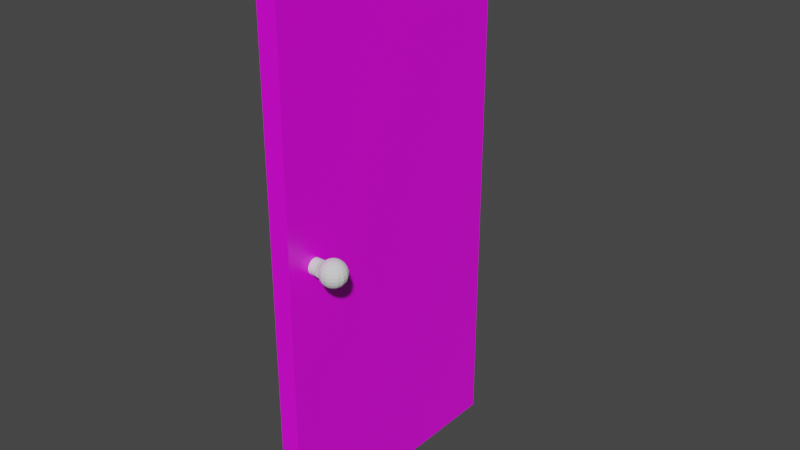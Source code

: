 # Source: Puerta.blend  (saved by Blender 2.83.20; exported with 4.5.12 LTS)
import bpy
from mathutils import Matrix  # noqa: F401  (used for matrix-valued properties, if any)

bpy.ops.wm.read_factory_settings(use_empty=True)
scene = bpy.context.scene
scene.name = 'Scene'

# ---- collections
col_collection = bpy.data.collections.new('Collection'); scene.collection.children.link(col_collection)

# ---- images (referenced by path relative to the original .blend; pixels are not part of the script)
import os
ASSET_DIR = os.environ.get("B2B_ASSET_DIR", "")  # directory of the original .blend (textures are referenced by path, not embedded)
HERE = os.path.dirname(os.path.abspath(__file__))  # packed textures are extracted next to this script under _unpacked/

def load_image(name, relpath, width, height, colorspace="sRGB"):
    """Load a texture the original file referenced (path relative to the .blend, or extracted next to this script)."""
    p = next((c for c in (os.path.join(HERE, relpath), os.path.join(ASSET_DIR, relpath)) if relpath and os.path.exists(c)), "")
    if p:
        img = bpy.data.images.load(p, check_existing=True)
        img.name = name
    else:  # same state as the original file: an image datablock whose file is absent (Cycles renders it pink)
        img = bpy.data.images.new(name, width, height)
        img.source = "FILE"
        img.filepath = "//" + (relpath or name)
    img.colorspace_settings.name = colorspace
    return img
img_puertauvlayout_png = load_image('PuertaUVLayout.png', 'PuertaUVLayout.png', 1024, 1024, 'sRGB')

# ---- materials (node trees are filled in below, after node groups)
mat_material = bpy.data.materials.new('Material')
mat_material.alpha_threshold = 0.0
mat_material.use_transparent_shadow = False
mat_material.line_color = (0.0, 0.0, 0.0, 1.0)

# ---- material node trees
mat_material.use_nodes = True; mat_material.node_tree.nodes.clear()
_N = mat_material.node_tree.nodes; _L = mat_material.node_tree.links
n0 = _N.new('ShaderNodeOutputMaterial'); n0.name = 'Material Output'; n0.location = (300, 300)
n1 = _N.new('ShaderNodeBsdfPrincipled'); n1.name = 'Principled BSDF'; n1.location = (10, 300)
n1.distribution = 'GGX'
n1.subsurface_method = 'BURLEY'
n1.inputs[2].default_value = 0.4
n1.inputs[3].default_value = 1.45
n1.inputs[27].default_value = (0.0, 0.0, 0.0, 1.0)
n1.inputs[28].default_value = 1.0
n2 = _N.new('ShaderNodeTexImage'); n2.name = 'Image Texture'; n2.location = (-180, 280)
n2.image = img_puertauvlayout_png
_L.new(n1.outputs[0], n0.inputs[0])
_L.new(n2.outputs[0], n1.inputs[0])
n0.is_active_output = True

# ---- world
world_world = bpy.data.worlds.new('World'); scene.world = world_world
world_world.use_nodes = True; world_world.node_tree.nodes.clear()
_N = world_world.node_tree.nodes; _L = world_world.node_tree.links
n0 = _N.new('ShaderNodeOutputWorld'); n0.name = 'World Output'; n0.location = (300, 300)
n1 = _N.new('ShaderNodeBackground'); n1.name = 'Background'; n1.location = (10, 300)
n1.inputs[0].default_value = (0.05088, 0.05088, 0.05088, 1.0)
_L.new(n1.outputs[0], n0.inputs[0])
n0.is_active_output = True
world_world.color = (0.05088, 0.05088, 0.05088)
world_world.use_sun_shadow = False
world_world.sun_shadow_jitter_overblur = 0.0

# ---- meshes
me_cube = bpy.data.meshes.new('Cube')
me_cube.from_pydata([(1.0, 1.0, 1.0), (1.0, 1.0, -1.0), (1.0, -1.0, 1.0), (1.0, -1.0, -1.0), (-1.0, 1.0, 1.0), (-1.0, 1.0, -1.0), (-1.0, -1.0, 1.0), (-1.0, -1.0, -1.0), (1.0, 1.0, 1.0), (1.0, 1.0, -1.0), (1.0, -1.0, 1.0), (1.0, -1.0, -1.0), (-1.0, 1.0, 0.7584), (-1.0, 1.0, 0.0), (-1.0, 1.0, -0.7643), (1.0, 1.0, 0.7584), (1.0, 1.0, 0.0), (1.0, 1.0, -0.7643), (-1.0, -1.0, -0.7643), (-1.0, -1.0, 0.0), (-1.0, -1.0, 0.7584), (1.0, -1.0, 0.7584), (1.0, -1.0, 0.0), (1.0, -1.0, -0.7643), (-1.0, 0.5, -0.7643), (-1.0, 0.0, -0.7643), (-1.0, -0.5, -0.7643), (1.0, 0.5, -0.7643), (1.0, 0.0, -0.7643), (1.0, -0.5, -0.7643), (-1.0, -0.5, 0.7584), (-1.0, 0.0, 0.7584), (-1.0, 0.5, 0.7584), (1.0, -0.5, 0.7584), (1.0, 0.0, 0.7584), (1.0, 0.5, 0.7584), (3.093, -0.7428, 0.04503), (3.093, -0.7177, 0.03948), (3.093, -0.6968, 0.03074), (3.093, -0.6819, 0.0195), (3.093, -0.6741, 0.00668), (3.093, -0.6741, -0.00668), (3.093, -0.6968, -0.03074), (3.093, -0.7428, -0.04503), (3.242, -0.7451, 0.04503), (3.379, -0.7222, 0.03948), (3.493, -0.7032, 0.03074), (3.575, -0.6895, 0.0195), (3.617, -0.6824, 0.00668), (3.617, -0.6824, -0.00668), (3.575, -0.6895, -0.0195), (3.493, -0.7032, -0.03074), (3.379, -0.7222, -0.03948), (3.242, -0.7451, -0.04503), (3.365, -0.7518, 0.04503), (3.616, -0.735, 0.03948), (3.825, -0.7211, 0.03074), (3.974, -0.7111, 0.0195), (4.051, -0.7059, 0.00668), (4.051, -0.7059, -0.00668), (3.974, -0.7111, -0.0195), (3.825, -0.7211, -0.03074), (3.616, -0.735, -0.03948), (3.365, -0.7518, -0.04503), (3.093, -0.7701, 0.04694), (3.442, -0.7616, 0.04503), (3.763, -0.7539, 0.03948), (4.03, -0.7474, 0.03074), (4.22, -0.7428, 0.0195), (4.32, -0.7404, 0.00668), (4.32, -0.7404, -0.00668), (4.22, -0.7428, -0.0195), (4.03, -0.7474, -0.03074), (3.763, -0.7539, -0.03948), (3.442, -0.7616, -0.04503), (3.458, -0.7729, 0.04503), (3.793, -0.7756, 0.03948), (4.072, -0.7777, 0.03074), (4.272, -0.7793, 0.0195), (4.376, -0.7801, 0.00668), (4.376, -0.7801, -0.00668), (4.272, -0.7793, -0.0195), (4.072, -0.7777, -0.03074), (3.793, -0.7756, -0.03948), (3.458, -0.7729, -0.04503), (3.411, -0.7837, 0.04503), (3.703, -0.7963, 0.03948), (3.946, -0.8067, 0.03074), (4.119, -0.8142, 0.0195), (4.21, -0.8181, 0.00668), (4.21, -0.8181, -0.00668), (4.119, -0.8142, -0.0195), (3.946, -0.8067, -0.03074), (3.703, -0.7963, -0.03948), (3.411, -0.7837, -0.04503), (3.308, -0.7922, 0.04503), (3.507, -0.8125, 0.03948), (3.672, -0.8294, 0.03074), (3.79, -0.8414, 0.0195), (3.851, -0.8477, 0.00668), (3.851, -0.8477, -0.00668), (3.79, -0.8414, -0.0195), (3.672, -0.8294, -0.03074), (3.507, -0.8125, -0.03948), (3.308, -0.7922, -0.04503), (3.169, -0.7968, 0.04503), (3.239, -0.8214, 0.03948), (3.297, -0.8418, 0.03074), (3.339, -0.8564, 0.0195), (3.361, -0.864, 0.00668), (3.361, -0.864, -0.00668), (3.339, -0.8564, -0.0195), (3.297, -0.8418, -0.03074), (3.239, -0.8214, -0.03948), (3.169, -0.7968, -0.04503), (3.016, -0.7968, 0.04503), (2.946, -0.8214, 0.03948), (2.888, -0.8418, 0.03074), (2.846, -0.8564, 0.0195), (2.824, -0.864, 0.00668), (2.824, -0.864, -0.00668), (2.846, -0.8564, -0.0195), (2.888, -0.8418, -0.03074), (2.946, -0.8214, -0.03948), (3.016, -0.7968, -0.04503), (2.877, -0.7922, 0.04503), (2.678, -0.8125, 0.03948), (2.514, -0.8294, 0.03074), (2.396, -0.8414, 0.0195), (2.334, -0.8477, 0.00668), (2.334, -0.8477, -0.00668), (2.396, -0.8414, -0.0195), (2.514, -0.8294, -0.03074), (2.678, -0.8125, -0.03948), (2.877, -0.7922, -0.04503), (2.775, -0.7837, 0.04503), (2.482, -0.7963, 0.03948), (2.239, -0.8067, 0.03074), (2.066, -0.8142, 0.0195), (1.975, -0.8181, 0.00668), (1.975, -0.8181, -0.00668), (2.066, -0.8142, -0.0195), (2.239, -0.8067, -0.03074), (2.482, -0.7963, -0.03948), (2.775, -0.7837, -0.04503), (2.727, -0.7729, 0.04503), (2.392, -0.7756, 0.03948), (2.113, -0.7777, 0.03074), (1.913, -0.7793, 0.0195), (1.809, -0.7801, 0.00668), (1.809, -0.7801, -0.00668), (1.913, -0.7793, -0.0195), (2.113, -0.7777, -0.03074), (2.392, -0.7756, -0.03948), (2.727, -0.7729, -0.04503), (2.743, -0.7616, 0.04503), (2.422, -0.7539, 0.03948), (2.156, -0.7474, 0.03074), (1.965, -0.7428, 0.0195), (1.865, -0.7404, 0.00668), (1.865, -0.7404, -0.00668), (1.965, -0.7428, -0.0195), (2.156, -0.7474, -0.03074), (2.422, -0.7539, -0.03948), (2.743, -0.7616, -0.04503), (2.82, -0.7518, 0.04503), (2.569, -0.735, 0.03948), (2.36, -0.7211, 0.03074), (2.211, -0.7111, 0.0195), (2.134, -0.7059, 0.00668), (2.134, -0.7059, -0.00668), (2.211, -0.7111, -0.0195), (2.36, -0.7211, -0.03074), (2.569, -0.735, -0.03948), (2.82, -0.7518, -0.04503), (2.943, -0.7451, 0.04503), (2.806, -0.7222, 0.03948), (2.692, -0.7032, 0.03074), (2.61, -0.6895, 0.0195), (2.568, -0.6824, 0.00668), (2.568, -0.6824, -0.00668), (2.61, -0.6895, -0.0195), (2.692, -0.7032, -0.03074), (2.806, -0.7222, -0.03948), (2.943, -0.7451, -0.04503), (3.093, -0.7701, -0.04694), (3.093, -0.6819, -0.0195), (3.093, -0.7177, -0.03948), (1.017, -0.7177, 1.784e-10), (1.81, -0.7177, -1.069e-09), (1.017, -0.7189, -0.005566), (1.81, -0.7189, -0.005566), (1.017, -0.7222, -0.01092), (1.81, -0.7222, -0.01092), (1.017, -0.7277, -0.01585), (1.81, -0.7277, -0.01585), (1.017, -0.735, -0.02017), (1.81, -0.735, -0.02017), (1.017, -0.7439, -0.02372), (1.81, -0.7439, -0.02372), (1.017, -0.7541, -0.02636), (1.81, -0.7541, -0.02636), (1.017, -0.7652, -0.02798), (1.81, -0.7652, -0.02798), (1.017, -0.7767, -0.02853), (1.81, -0.7767, -0.02853), (1.017, -0.7882, -0.02798), (1.81, -0.7882, -0.02798), (1.017, -0.7992, -0.02636), (1.81, -0.7992, -0.02636), (1.017, -0.8094, -0.02372), (1.81, -0.8094, -0.02372), (1.017, -0.8183, -0.02017), (1.81, -0.8183, -0.02017), (1.017, -0.8257, -0.01585), (1.81, -0.8257, -0.01585), (1.017, -0.8311, -0.01092), (1.81, -0.8311, -0.01092), (1.017, -0.8345, -0.005566), (1.81, -0.8345, -0.005566), (1.017, -0.8356, 9.474e-09), (1.81, -0.8356, 8.227e-09), (1.017, -0.8345, 0.005566), (1.81, -0.8345, 0.005566), (1.017, -0.8311, 0.01092), (1.81, -0.8311, 0.01092), (1.017, -0.8257, 0.01585), (1.81, -0.8257, 0.01585), (1.017, -0.8183, 0.02017), (1.81, -0.8183, 0.02017), (1.017, -0.8094, 0.02372), (1.81, -0.8094, 0.02372), (1.017, -0.7992, 0.02636), (1.81, -0.7992, 0.02636), (1.017, -0.7882, 0.02798), (1.81, -0.7882, 0.02798), (1.017, -0.7767, 0.02853), (1.81, -0.7767, 0.02853), (1.017, -0.7652, 0.02798), (1.81, -0.7652, 0.02798), (1.017, -0.7541, 0.02636), (1.81, -0.7541, 0.02636), (1.017, -0.7439, 0.02372), (1.81, -0.7439, 0.02372), (1.017, -0.735, 0.02017), (1.81, -0.735, 0.02017), (1.017, -0.7277, 0.01585), (1.81, -0.7277, 0.01585), (1.017, -0.7222, 0.01092), (1.81, -0.7222, 0.01092), (1.017, -0.7189, 0.005566), (1.81, -0.7189, 0.005566)], [(13, 16), (19, 22), (18, 23), (20, 21), (12, 15), (14, 17)], [(8, 4, 6, 10), (11, 10, 6, 20, 19, 18, 7), (5, 9, 11, 7), (5, 14, 13, 12, 4, 8, 9), (0, 15, 16, 17, 1, 9, 8), (3, 23, 22, 21, 2, 10, 11), (2, 0, 8, 10), (1, 3, 11, 9), (7, 18, 26, 25, 24, 14, 5), (9, 17, 27, 28, 29, 23, 11), (20, 6, 4, 12, 32, 31, 30), (8, 10, 21, 33, 34, 35, 15), (29, 33, 21, 23), (35, 27, 17, 15), (32, 12, 14, 24), (26, 18, 20, 30), (24, 25, 31, 32), (25, 26, 30, 31), (28, 34, 33, 29), (27, 35, 34, 28), (38, 37, 45, 46), (43, 187, 52, 53), (186, 41, 49, 50), (39, 38, 46, 47), (185, 43, 53), (36, 64, 44), (42, 186, 50, 51), (40, 39, 47, 48), (37, 36, 44, 45), (187, 42, 51, 52), (41, 40, 48, 49), (45, 44, 54, 55), (52, 51, 61, 62), (49, 48, 58, 59), (46, 45, 55, 56), (53, 52, 62, 63), (50, 49, 59, 60), (47, 46, 56, 57), (185, 53, 63), (44, 64, 54), (51, 50, 60, 61), (48, 47, 57, 58), (56, 55, 66, 67), (63, 62, 73, 74), (60, 59, 70, 71), (57, 56, 67, 68), (185, 63, 74), (54, 64, 65), (61, 60, 71, 72), (58, 57, 68, 69), (55, 54, 65, 66), (62, 61, 72, 73), (59, 58, 69, 70), (71, 70, 80, 81), (68, 67, 77, 78), (185, 74, 84), (65, 64, 75), (72, 71, 81, 82), (69, 68, 78, 79), (66, 65, 75, 76), (73, 72, 82, 83), (70, 69, 79, 80), (67, 66, 76, 77), (74, 73, 83, 84), (75, 64, 85), (82, 81, 91, 92), (79, 78, 88, 89), (76, 75, 85, 86), (83, 82, 92, 93), (80, 79, 89, 90), (77, 76, 86, 87), (84, 83, 93, 94), (81, 80, 90, 91), (78, 77, 87, 88), (185, 84, 94), (86, 85, 95, 96), (93, 92, 102, 103), (90, 89, 99, 100), (87, 86, 96, 97), (94, 93, 103, 104), (91, 90, 100, 101), (88, 87, 97, 98), (185, 94, 104), (85, 64, 95), (92, 91, 101, 102), (89, 88, 98, 99), (100, 99, 109, 110), (97, 96, 106, 107), (104, 103, 113, 114), (101, 100, 110, 111), (98, 97, 107, 108), (185, 104, 114), (95, 64, 105), (102, 101, 111, 112), (99, 98, 108, 109), (96, 95, 105, 106), (103, 102, 112, 113), (111, 110, 120, 121), (108, 107, 117, 118), (185, 114, 124), (105, 64, 115), (112, 111, 121, 122), (109, 108, 118, 119), (106, 105, 115, 116), (113, 112, 122, 123), (110, 109, 119, 120), (107, 106, 116, 117), (114, 113, 123, 124), (185, 124, 134), (115, 64, 125), (122, 121, 131, 132), (119, 118, 128, 129), (116, 115, 125, 126), (123, 122, 132, 133), (120, 119, 129, 130), (117, 116, 126, 127), (124, 123, 133, 134), (121, 120, 130, 131), (118, 117, 127, 128), (129, 128, 138, 139), (126, 125, 135, 136), (133, 132, 142, 143), (130, 129, 139, 140), (127, 126, 136, 137), (134, 133, 143, 144), (131, 130, 140, 141), (128, 127, 137, 138), (185, 134, 144), (125, 64, 135), (132, 131, 141, 142), (140, 139, 149, 150), (137, 136, 146, 147), (144, 143, 153, 154), (141, 140, 150, 151), (138, 137, 147, 148), (185, 144, 154), (135, 64, 145), (142, 141, 151, 152), (139, 138, 148, 149), (136, 135, 145, 146), (143, 142, 152, 153), (154, 153, 163, 164), (151, 150, 160, 161), (148, 147, 157, 158), (185, 154, 164), (145, 64, 155), (152, 151, 161, 162), (149, 148, 158, 159), (146, 145, 155, 156), (153, 152, 162, 163), (150, 149, 159, 160), (147, 146, 156, 157), (158, 157, 167, 168), (185, 164, 174), (155, 64, 165), (162, 161, 171, 172), (159, 158, 168, 169), (156, 155, 165, 166), (163, 162, 172, 173), (160, 159, 169, 170), (157, 156, 166, 167), (164, 163, 173, 174), (161, 160, 170, 171), (169, 168, 178, 179), (166, 165, 175, 176), (173, 172, 182, 183), (170, 169, 179, 180), (167, 166, 176, 177), (174, 173, 183, 184), (171, 170, 180, 181), (168, 167, 177, 178), (185, 174, 184), (165, 64, 175), (172, 171, 181, 182), (183, 182, 42, 187), (180, 179, 40, 41), (177, 176, 37, 38), (184, 183, 187, 43), (181, 180, 41, 186), (178, 177, 38, 39), (185, 184, 43), (175, 64, 36), (182, 181, 186, 42), (179, 178, 39, 40), (176, 175, 36, 37), (188, 189, 191, 190), (190, 191, 193, 192), (192, 193, 195, 194), (194, 195, 197, 196), (196, 197, 199, 198), (198, 199, 201, 200), (200, 201, 203, 202), (202, 203, 205, 204), (204, 205, 207, 206), (206, 207, 209, 208), (208, 209, 211, 210), (210, 211, 213, 212), (212, 213, 215, 214), (214, 215, 217, 216), (216, 217, 219, 218), (218, 219, 221, 220), (220, 221, 223, 222), (222, 223, 225, 224), (224, 225, 227, 226), (226, 227, 229, 228), (228, 229, 231, 230), (230, 231, 233, 232), (232, 233, 235, 234), (234, 235, 237, 236), (236, 237, 239, 238), (238, 239, 241, 240), (240, 241, 243, 242), (242, 243, 245, 244), (244, 245, 247, 246), (246, 247, 249, 248), (191, 189, 251, 249, 247, 245, 243, 241, 239, 237, 235, 233, 231, 229, 227, 225, 223, 221, 219, 217, 215, 213, 211, 209, 207, 205, 203, 201, 199, 197, 195, 193), (248, 249, 251, 250), (250, 251, 189, 188), (188, 190, 192, 194, 196, 198, 200, 202, 204, 206, 208, 210, 212, 214, 216, 218, 220, 222, 224, 226, 228, 230, 232, 234, 236, 238, 240, 242, 244, 246, 248, 250)])
me_cube.polygons.foreach_set('material_index', [0, 0, 0, 0, 0, 0, 0, 0, 0, 0, 0, 0, 0, 0, 0, 0, 0, 0, 0, 0, 1, 1, 1, 1, 1, 1, 1, 1, 1, 1, 1, 1, 1, 1, 1, 1, 1, 1, 1, 1, 1, 1, 1, 1, 1, 1, 1, 1, 1, 1, 1, 1, 1, 1, 1, 1, 1, 1, 1, 1, 1, 1, 1, 1, 1, 1, 1, 1, 1, 1, 1, 1, 1, 1, 1, 1, 1, 1, 1, 1, 1, 1, 1, 1, 1, 1, 1, 1, 1, 1, 1, 1, 1, 1, 1, 1, 1, 1, 1, 1, 1, 1, 1, 1, 1, 1, 1, 1, 1, 1, 1, 1, 1, 1, 1, 1, 1, 1, 1, 1, 1, 1, 1, 1, 1, 1, 1, 1, 1, 1, 1, 1, 1, 1, 1, 1, 1, 1, 1, 1, 1, 1, 1, 1, 1, 1, 1, 1, 1, 1, 1, 1, 1, 1, 1, 1, 1, 1, 1, 1, 1, 1, 1, 1, 1, 1, 1, 1, 1, 1, 1, 1, 1, 1, 1, 1, 1, 1, 1, 1, 1, 1, 1, 1, 1, 1, 1, 1, 1, 1, 1, 1, 1, 1, 1, 1, 1, 1, 1, 1, 1, 1, 1, 1, 1, 1, 1, 1, 1, 1, 1, 1, 1, 1, 1, 1, 1, 1, 1])
_uv = me_cube.uv_layers.new(name='UVMap')
_uv.uv.foreach_set('vector', [0.5119, -0.002391, 0.5119, -0.002391, 0.996, -0.002391, 0.996, -0.002391, 0.996, 0.9975, 0.996, -0.002391, 0.996, -0.002391, 0.996, 0.1184, 0.996, 0.4975, 0.996, 0.8796, 0.996, 0.9975, 0.5119, 0.9975, 0.5119, 0.9975, 0.996, 0.9975, 0.996, 0.9975, 0.5119, 0.9975, 0.5119, 0.8796, 0.5119, 0.4975, 0.5119, 0.1184, 0.5119, -0.002391, 0.5119, -0.002391, 0.5119, 0.9975, 0.625, 0.5, 0.5625, 0.5, 0.5, 0.5, 0.4375, 0.5, 0.375, 0.5, 0.375, 0.5, 0.625, 0.5, 0.375, 0.75, 0.4375, 0.75, 0.5, 0.75, 0.5625, 0.75, 0.625, 0.75, 0.625, 0.75, 0.375, 0.75, 0.625, 0.75, 0.625, 0.5, 0.625, 0.5, 0.625, 0.75, 0.375, 0.5, 0.375, 0.75, 0.375, 0.75, 0.375, 0.5, 0.996, 0.9975, 0.996, 0.8796, 0.8749, 0.8796, 0.7539, 0.8796, 0.6329, 0.8796, 0.5119, 0.8796, 0.5119, 0.9975, 0.5119, 0.9975, 0.5119, 0.8796, 0.6329, 0.8796, 0.7539, 0.8796, 0.8749, 0.8796, 0.996, 0.8796, 0.996, 0.9975, 0.996, 0.1184, 0.996, -0.002391, 0.5119, -0.002391, 0.5119, 0.1184, 0.6329, 0.1184, 0.7539, 0.1184, 0.8749, 0.1184, 0.5119, -0.002391, 0.996, -0.002391, 0.996, 0.1184, 0.8749, 0.1184, 0.7539, 0.1184, 0.6329, 0.1184, 0.5119, 0.1184, 0.8749, 0.8796, 0.8749, 0.1184, 0.996, 0.1184, 0.996, 0.8796, 0.6329, 0.1184, 0.6329, 0.8796, 0.5119, 0.8796, 0.5119, 0.1184, 0.6329, 0.1184, 0.5119, 0.1184, 0.5119, 0.8796, 0.6329, 0.8796, 0.8749, 0.8796, 0.996, 0.8796, 0.996, 0.1184, 0.8749, 0.1184, 0.6329, 0.8796, 0.7539, 0.8796, 0.7539, 0.1184, 0.6329, 0.1184, 0.7539, 0.8796, 0.8749, 0.8796, 0.8749, 0.1184, 0.7539, 0.1184, 0.7539, 0.8796, 0.7539, 0.1184, 0.8749, 0.1184, 0.8749, 0.8796, 0.6329, 0.8796, 0.6329, 0.1184, 0.7539, 0.1184, 0.7539, 0.8796, 0.7333, 0.7273, 0.7333, 0.8182, 0.6667, 0.8182, 0.6667, 0.7273, 0.7333, 0.09091, 0.7333, 0.1818, 0.6667, 0.1818, 0.6667, 0.09091, 0.7333, 0.3636, 0.7333, 0.4545, 0.6667, 0.4545, 0.6667, 0.3636, 0.7333, 0.6364, 0.7333, 0.7273, 0.6667, 0.7273, 0.6667, 0.6364, 0.7, 0.0, 0.7333, 0.09091, 0.6667, 0.09091, 0.7333, 0.9091, 0.7, 1.0, 0.6667, 0.9091, 0.7333, 0.2727, 0.7333, 0.3636, 0.6667, 0.3636, 0.6667, 0.2727, 0.7333, 0.5455, 0.7333, 0.6364, 0.6667, 0.6364, 0.6667, 0.5455, 0.7333, 0.8182, 0.7333, 0.9091, 0.6667, 0.9091, 0.6667, 0.8182, 0.7333, 0.1818, 0.7333, 0.2727, 0.6667, 0.2727, 0.6667, 0.1818, 0.7333, 0.4545, 0.7333, 0.5455, 0.6667, 0.5455, 0.6667, 0.4545, 0.6667, 0.8182, 0.6667, 0.9091, 0.6, 0.9091, 0.6, 0.8182, 0.6667, 0.1818, 0.6667, 0.2727, 0.6, 0.2727, 0.6, 0.1818, 0.6667, 0.4545, 0.6667, 0.5455, 0.6, 0.5455, 0.6, 0.4545, 0.6667, 0.7273, 0.6667, 0.8182, 0.6, 0.8182, 0.6, 0.7273, 0.6667, 0.09091, 0.6667, 0.1818, 0.6, 0.1818, 0.6, 0.09091, 0.6667, 0.3636, 0.6667, 0.4545, 0.6, 0.4545, 0.6, 0.3636, 0.6667, 0.6364, 0.6667, 0.7273, 0.6, 0.7273, 0.6, 0.6364, 0.6333, 0.0, 0.6667, 0.09091, 0.6, 0.09091, 0.6667, 0.9091, 0.6333, 1.0, 0.6, 0.9091, 0.6667, 0.2727, 0.6667, 0.3636, 0.6, 0.3636, 0.6, 0.2727, 0.6667, 0.5455, 0.6667, 0.6364, 0.6, 0.6364, 0.6, 0.5455, 0.6, 0.7273, 0.6, 0.8182, 0.5333, 0.8182, 0.5333, 0.7273, 0.6, 0.09091, 0.6, 0.1818, 0.5333, 0.1818, 0.5333, 0.09091, 0.6, 0.3636, 0.6, 0.4545, 0.5333, 0.4545, 0.5333, 0.3636, 0.6, 0.6364, 0.6, 0.7273, 0.5333, 0.7273, 0.5333, 0.6364, 0.5667, 0.0, 0.6, 0.09091, 0.5333, 0.09091, 0.6, 0.9091, 0.5667, 1.0, 0.5333, 0.9091, 0.6, 0.2727, 0.6, 0.3636, 0.5333, 0.3636, 0.5333, 0.2727, 0.6, 0.5455, 0.6, 0.6364, 0.5333, 0.6364, 0.5333, 0.5455, 0.6, 0.8182, 0.6, 0.9091, 0.5333, 0.9091, 0.5333, 0.8182, 0.6, 0.1818, 0.6, 0.2727, 0.5333, 0.2727, 0.5333, 0.1818, 0.6, 0.4545, 0.6, 0.5455, 0.5333, 0.5455, 0.5333, 0.4545, 0.5333, 0.3636, 0.5333, 0.4545, 0.4667, 0.4545, 0.4667, 0.3636, 0.5333, 0.6364, 0.5333, 0.7273, 0.4667, 0.7273, 0.4667, 0.6364, 0.5, 0.0, 0.5333, 0.09091, 0.4667, 0.09091, 0.5333, 0.9091, 0.5, 1.0, 0.4667, 0.9091, 0.5333, 0.2727, 0.5333, 0.3636, 0.4667, 0.3636, 0.4667, 0.2727, 0.5333, 0.5455, 0.5333, 0.6364, 0.4667, 0.6364, 0.4667, 0.5455, 0.5333, 0.8182, 0.5333, 0.9091, 0.4667, 0.9091, 0.4667, 0.8182, 0.5333, 0.1818, 0.5333, 0.2727, 0.4667, 0.2727, 0.4667, 0.1818, 0.5333, 0.4545, 0.5333, 0.5455, 0.4667, 0.5455, 0.4667, 0.4545, 0.5333, 0.7273, 0.5333, 0.8182, 0.4667, 0.8182, 0.4667, 0.7273, 0.5333, 0.09091, 0.5333, 0.1818, 0.4667, 0.1818, 0.4667, 0.09091, 0.4667, 0.9091, 0.4333, 1.0, 0.4, 0.9091, 0.4667, 0.2727, 0.4667, 0.3636, 0.4, 0.3636, 0.4, 0.2727, 0.4667, 0.5455, 0.4667, 0.6364, 0.4, 0.6364, 0.4, 0.5455, 0.4667, 0.8182, 0.4667, 0.9091, 0.4, 0.9091, 0.4, 0.8182, 0.4667, 0.1818, 0.4667, 0.2727, 0.4, 0.2727, 0.4, 0.1818, 0.4667, 0.4545, 0.4667, 0.5455, 0.4, 0.5455, 0.4, 0.4545, 0.4667, 0.7273, 0.4667, 0.8182, 0.4, 0.8182, 0.4, 0.7273, 0.4667, 0.09091, 0.4667, 0.1818, 0.4, 0.1818, 0.4, 0.09091, 0.4667, 0.3636, 0.4667, 0.4545, 0.4, 0.4545, 0.4, 0.3636, 0.4667, 0.6364, 0.4667, 0.7273, 0.4, 0.7273, 0.4, 0.6364, 0.4333, 0.0, 0.4667, 0.09091, 0.4, 0.09091, 0.4, 0.8182, 0.4, 0.9091, 0.3333, 0.9091, 0.3333, 0.8182, 0.4, 0.1818, 0.4, 0.2727, 0.3333, 0.2727, 0.3333, 0.1818, 0.4, 0.4545, 0.4, 0.5455, 0.3333, 0.5455, 0.3333, 0.4545, 0.4, 0.7273, 0.4, 0.8182, 0.3333, 0.8182, 0.3333, 0.7273, 0.4, 0.09091, 0.4, 0.1818, 0.3333, 0.1818, 0.3333, 0.09091, 0.4, 0.3636, 0.4, 0.4545, 0.3333, 0.4545, 0.3333, 0.3636, 0.4, 0.6364, 0.4, 0.7273, 0.3333, 0.7273, 0.3333, 0.6364, 0.3667, 0.0, 0.4, 0.09091, 0.3333, 0.09091, 0.4, 0.9091, 0.3667, 1.0, 0.3333, 0.9091, 0.4, 0.2727, 0.4, 0.3636, 0.3333, 0.3636, 0.3333, 0.2727, 0.4, 0.5455, 0.4, 0.6364, 0.3333, 0.6364, 0.3333, 0.5455, 0.3333, 0.4545, 0.3333, 0.5455, 0.2667, 0.5455, 0.2667, 0.4545, 0.3333, 0.7273, 0.3333, 0.8182, 0.2667, 0.8182, 0.2667, 0.7273, 0.3333, 0.09091, 0.3333, 0.1818, 0.2667, 0.1818, 0.2667, 0.09091, 0.3333, 0.3636, 0.3333, 0.4545, 0.2667, 0.4545, 0.2667, 0.3636, 0.3333, 0.6364, 0.3333, 0.7273, 0.2667, 0.7273, 0.2667, 0.6364, 0.3, 0.0, 0.3333, 0.09091, 0.2667, 0.09091, 0.3333, 0.9091, 0.3, 1.0, 0.2667, 0.9091, 0.3333, 0.2727, 0.3333, 0.3636, 0.2667, 0.3636, 0.2667, 0.2727, 0.3333, 0.5455, 0.3333, 0.6364, 0.2667, 0.6364, 0.2667, 0.5455, 0.3333, 0.8182, 0.3333, 0.9091, 0.2667, 0.9091, 0.2667, 0.8182, 0.3333, 0.1818, 0.3333, 0.2727, 0.2667, 0.2727, 0.2667, 0.1818, 0.2667, 0.3636, 0.2667, 0.4545, 0.2, 0.4545, 0.2, 0.3636, 0.2667, 0.6364, 0.2667, 0.7273, 0.2, 0.7273, 0.2, 0.6364, 0.2333, 0.0, 0.2667, 0.09091, 0.2, 0.09091, 0.2667, 0.9091, 0.2333, 1.0, 0.2, 0.9091, 0.2667, 0.2727, 0.2667, 0.3636, 0.2, 0.3636, 0.2, 0.2727, 0.2667, 0.5455, 0.2667, 0.6364, 0.2, 0.6364, 0.2, 0.5455, 0.2667, 0.8182, 0.2667, 0.9091, 0.2, 0.9091, 0.2, 0.8182, 0.2667, 0.1818, 0.2667, 0.2727, 0.2, 0.2727, 0.2, 0.1818, 0.2667, 0.4545, 0.2667, 0.5455, 0.2, 0.5455, 0.2, 0.4545, 0.2667, 0.7273, 0.2667, 0.8182, 0.2, 0.8182, 0.2, 0.7273, 0.2667, 0.09091, 0.2667, 0.1818, 0.2, 0.1818, 0.2, 0.09091, 0.1667, 0.0, 0.2, 0.09091, 0.1333, 0.09091, 0.2, 0.9091, 0.1667, 1.0, 0.1333, 0.9091, 0.2, 0.2727, 0.2, 0.3636, 0.1333, 0.3636, 0.1333, 0.2727, 0.2, 0.5455, 0.2, 0.6364, 0.1333, 0.6364, 0.1333, 0.5455, 0.2, 0.8182, 0.2, 0.9091, 0.1333, 0.9091, 0.1333, 0.8182, 0.2, 0.1818, 0.2, 0.2727, 0.1333, 0.2727, 0.1333, 0.1818, 0.2, 0.4545, 0.2, 0.5455, 0.1333, 0.5455, 0.1333, 0.4545, 0.2, 0.7273, 0.2, 0.8182, 0.1333, 0.8182, 0.1333, 0.7273, 0.2, 0.09091, 0.2, 0.1818, 0.1333, 0.1818, 0.1333, 0.09091, 0.2, 0.3636, 0.2, 0.4545, 0.1333, 0.4545, 0.1333, 0.3636, 0.2, 0.6364, 0.2, 0.7273, 0.1333, 0.7273, 0.1333, 0.6364, 0.1333, 0.5455, 0.1333, 0.6364, 0.06667, 0.6364, 0.06667, 0.5455, 0.1333, 0.8182, 0.1333, 0.9091, 0.06667, 0.9091, 0.06667, 0.8182, 0.1333, 0.1818, 0.1333, 0.2727, 0.06667, 0.2727, 0.06667, 0.1818, 0.1333, 0.4545, 0.1333, 0.5455, 0.06667, 0.5455, 0.06667, 0.4545, 0.1333, 0.7273, 0.1333, 0.8182, 0.06667, 0.8182, 0.06667, 0.7273, 0.1333, 0.09091, 0.1333, 0.1818, 0.06667, 0.1818, 0.06667, 0.09091, 0.1333, 0.3636, 0.1333, 0.4545, 0.06667, 0.4545, 0.06667, 0.3636, 0.1333, 0.6364, 0.1333, 0.7273, 0.06667, 0.7273, 0.06667, 0.6364, 0.1, 0.0, 0.1333, 0.09091, 0.06667, 0.09091, 0.1333, 0.9091, 0.1, 1.0, 0.06667, 0.9091, 0.1333, 0.2727, 0.1333, 0.3636, 0.06667, 0.3636, 0.06667, 0.2727, 0.06667, 0.4545, 0.06667, 0.5455, 5.96e-08, 0.5455, 5.96e-08, 0.4545, 0.06667, 0.7273, 0.06667, 0.8182, 5.96e-08, 0.8182, 5.96e-08, 0.7273, 0.06667, 0.09091, 0.06667, 0.1818, 5.96e-08, 0.1818, 0.0, 0.09091, 0.06667, 0.3636, 0.06667, 0.4545, 5.96e-08, 0.4545, 8.941e-08, 0.3636, 0.06667, 0.6364, 0.06667, 0.7273, 5.96e-08, 0.7273, 8.941e-08, 0.6364, 0.03333, 0.0, 0.06667, 0.09091, 0.0, 0.09091, 0.06667, 0.9091, 0.03333, 1.0, 0.0, 0.9091, 0.06667, 0.2727, 0.06667, 0.3636, 8.941e-08, 0.3636, 5.96e-08, 0.2727, 0.06667, 0.5455, 0.06667, 0.6364, 8.941e-08, 0.6364, 5.96e-08, 0.5455, 0.06667, 0.8182, 0.06667, 0.9091, 0.0, 0.9091, 5.96e-08, 0.8182, 0.06667, 0.1818, 0.06667, 0.2727, 5.96e-08, 0.2727, 5.96e-08, 0.1818, 1.0, 0.09091, 1.0, 0.1818, 0.9333, 0.1818, 0.9333, 0.09091, 1.0, 0.3636, 1.0, 0.4545, 0.9333, 0.4545, 0.9333, 0.3636, 1.0, 0.6364, 1.0, 0.7273, 0.9333, 0.7273, 0.9333, 0.6364, 0.9667, 0.0, 1.0, 0.09091, 0.9333, 0.09091, 1.0, 0.9091, 0.9667, 1.0, 0.9333, 0.9091, 1.0, 0.2727, 1.0, 0.3636, 0.9333, 0.3636, 0.9333, 0.2727, 1.0, 0.5455, 1.0, 0.6364, 0.9333, 0.6364, 0.9333, 0.5455, 1.0, 0.8182, 1.0, 0.9091, 0.9333, 0.9091, 0.9333, 0.8182, 1.0, 0.1818, 1.0, 0.2727, 0.9333, 0.2727, 0.9333, 0.1818, 1.0, 0.4545, 1.0, 0.5455, 0.9333, 0.5455, 0.9333, 0.4545, 1.0, 0.7273, 1.0, 0.8182, 0.9333, 0.8182, 0.9333, 0.7273, 0.9333, 0.6364, 0.9333, 0.7273, 0.8667, 0.7273, 0.8667, 0.6364, 0.9, 0.0, 0.9333, 0.09091, 0.8667, 0.09091, 0.9333, 0.9091, 0.9, 1.0, 0.8667, 0.9091, 0.9333, 0.2727, 0.9333, 0.3636, 0.8667, 0.3636, 0.8667, 0.2727, 0.9333, 0.5455, 0.9333, 0.6364, 0.8667, 0.6364, 0.8667, 0.5455, 0.9333, 0.8182, 0.9333, 0.9091, 0.8667, 0.9091, 0.8667, 0.8182, 0.9333, 0.1818, 0.9333, 0.2727, 0.8667, 0.2727, 0.8667, 0.1818, 0.9333, 0.4545, 0.9333, 0.5455, 0.8667, 0.5455, 0.8667, 0.4545, 0.9333, 0.7273, 0.9333, 0.8182, 0.8667, 0.8182, 0.8667, 0.7273, 0.9333, 0.09091, 0.9333, 0.1818, 0.8667, 0.1818, 0.8667, 0.09091, 0.9333, 0.3636, 0.9333, 0.4545, 0.8667, 0.4545, 0.8667, 0.3636, 0.8667, 0.5455, 0.8667, 0.6364, 0.8, 0.6364, 0.8, 0.5455, 0.8667, 0.8182, 0.8667, 0.9091, 0.8, 0.9091, 0.8, 0.8182, 0.8667, 0.1818, 0.8667, 0.2727, 0.8, 0.2727, 0.8, 0.1818, 0.8667, 0.4545, 0.8667, 0.5455, 0.8, 0.5455, 0.8, 0.4545, 0.8667, 0.7273, 0.8667, 0.8182, 0.8, 0.8182, 0.8, 0.7273, 0.8667, 0.09091, 0.8667, 0.1818, 0.8, 0.1818, 0.8, 0.09091, 0.8667, 0.3636, 0.8667, 0.4545, 0.8, 0.4545, 0.8, 0.3636, 0.8667, 0.6364, 0.8667, 0.7273, 0.8, 0.7273, 0.8, 0.6364, 0.8333, 0.0, 0.8667, 0.09091, 0.8, 0.09091, 0.8667, 0.9091, 0.8333, 1.0, 0.8, 0.9091, 0.8667, 0.2727, 0.8667, 0.3636, 0.8, 0.3636, 0.8, 0.2727, 0.8, 0.1818, 0.8, 0.2727, 0.7333, 0.2727, 0.7333, 0.1818, 0.8, 0.4545, 0.8, 0.5455, 0.7333, 0.5455, 0.7333, 0.4545, 0.8, 0.7273, 0.8, 0.8182, 0.7333, 0.8182, 0.7333, 0.7273, 0.8, 0.09091, 0.8, 0.1818, 0.7333, 0.1818, 0.7333, 0.09091, 0.8, 0.3636, 0.8, 0.4545, 0.7333, 0.4545, 0.7333, 0.3636, 0.8, 0.6364, 0.8, 0.7273, 0.7333, 0.7273, 0.7333, 0.6364, 0.7667, 0.0, 0.8, 0.09091, 0.7333, 0.09091, 0.8, 0.9091, 0.7667, 1.0, 0.7333, 0.9091, 0.8, 0.2727, 0.8, 0.3636, 0.7333, 0.3636, 0.7333, 0.2727, 0.8, 0.5455, 0.8, 0.6364, 0.7333, 0.6364, 0.7333, 0.5455, 0.8, 0.8182, 0.8, 0.9091, 0.7333, 0.9091, 0.7333, 0.8182, 1.0, 0.5, 1.0, 1.0, 0.9688, 1.0, 0.9688, 0.5, 0.9688, 0.5, 0.9688, 1.0, 0.9375, 1.0, 0.9375, 0.5, 0.9375, 0.5, 0.9375, 1.0, 0.9062, 1.0, 0.9062, 0.5, 0.9062, 0.5, 0.9062, 1.0, 0.875, 1.0, 0.875, 0.5, 0.875, 0.5, 0.875, 1.0, 0.8438, 1.0, 0.8438, 0.5, 0.8438, 0.5, 0.8438, 1.0, 0.8125, 1.0, 0.8125, 0.5, 0.8125, 0.5, 0.8125, 1.0, 0.7812, 1.0, 0.7812, 0.5, 0.7812, 0.5, 0.7812, 1.0, 0.75, 1.0, 0.75, 0.5, 0.75, 0.5, 0.75, 1.0, 0.7188, 1.0, 0.7188, 0.5, 0.7188, 0.5, 0.7188, 1.0, 0.6875, 1.0, 0.6875, 0.5, 0.6875, 0.5, 0.6875, 1.0, 0.6562, 1.0, 0.6562, 0.5, 0.6562, 0.5, 0.6562, 1.0, 0.625, 1.0, 0.625, 0.5, 0.625, 0.5, 0.625, 1.0, 0.5938, 1.0, 0.5938, 0.5, 0.5938, 0.5, 0.5938, 1.0, 0.5625, 1.0, 0.5625, 0.5, 0.5625, 0.5, 0.5625, 1.0, 0.5312, 1.0, 0.5312, 0.5, 0.5312, 0.5, 0.5312, 1.0, 0.5, 1.0, 0.5, 0.5, 0.5, 0.5, 0.5, 1.0, 0.4688, 1.0, 0.4688, 0.5, 0.4688, 0.5, 0.4688, 1.0, 0.4375, 1.0, 0.4375, 0.5, 0.4375, 0.5, 0.4375, 1.0, 0.4062, 1.0, 0.4062, 0.5, 0.4062, 0.5, 0.4062, 1.0, 0.375, 1.0, 0.375, 0.5, 0.375, 0.5, 0.375, 1.0, 0.3438, 1.0, 0.3438, 0.5, 0.3438, 0.5, 0.3438, 1.0, 0.3125, 1.0, 0.3125, 0.5, 0.3125, 0.5, 0.3125, 1.0, 0.2812, 1.0, 0.2812, 0.5, 0.2812, 0.5, 0.2812, 1.0, 0.25, 1.0, 0.25, 0.5, 0.25, 0.5, 0.25, 1.0, 0.2188, 1.0, 0.2188, 0.5, 0.2188, 0.5, 0.2188, 1.0, 0.1875, 1.0, 0.1875, 0.5, 0.1875, 0.5, 0.1875, 1.0, 0.1562, 1.0, 0.1562, 0.5, 0.1562, 0.5, 0.1562, 1.0, 0.125, 1.0, 0.125, 0.5, 0.125, 0.5, 0.125, 1.0, 0.09375, 1.0, 0.09375, 0.5, 0.09375, 0.5, 0.09375, 1.0, 0.0625, 1.0, 0.0625, 0.5, 0.2968, 0.4854, 0.25, 0.49, 0.2032, 0.4854, 0.1582, 0.4717, 0.1167, 0.4496, 0.08029, 0.4197, 0.05045, 0.3833, 0.02827, 0.3418, 0.01461, 0.2968, 0.01, 0.25, 0.01461, 0.2032, 0.02827, 0.1582, 0.05045, 0.1167, 0.08029, 0.08029, 0.1167, 0.05045, 0.1582, 0.02827, 0.2032, 0.01461, 0.25, 0.01, 0.2968, 0.01461, 0.3418, 0.02827, 0.3833, 0.05045, 0.4197, 0.08029, 0.4496, 0.1167, 0.4717, 0.1582, 0.4854, 0.2032, 0.49, 0.25, 0.4854, 0.2968, 0.4717, 0.3418, 0.4496, 0.3833, 0.4197, 0.4197, 0.3833, 0.4496, 0.3418, 0.4717, 0.0625, 0.5, 0.0625, 1.0, 0.03125, 1.0, 0.03125, 0.5, 0.03125, 0.5, 0.03125, 1.0, 0.0, 1.0, 0.0, 0.5, 0.75, 0.49, 0.7968, 0.4854, 0.8418, 0.4717, 0.8833, 0.4496, 0.9197, 0.4197, 0.9496, 0.3833, 0.9717, 0.3418, 0.9854, 0.2968, 0.99, 0.25, 0.9854, 0.2032, 0.9717, 0.1582, 0.9496, 0.1167, 0.9197, 0.08029, 0.8833, 0.05045, 0.8418, 0.02827, 0.7968, 0.01461, 0.75, 0.01, 0.7032, 0.01461, 0.6582, 0.02827, 0.6167, 0.05045, 0.5803, 0.08029, 0.5504, 0.1167, 0.5283, 0.1582, 0.5146, 0.2032, 0.51, 0.25, 0.5146, 0.2968, 0.5283, 0.3418, 0.5504, 0.3833, 0.5803, 0.4197, 0.6167, 0.4496, 0.6582, 0.4717, 0.7032, 0.4854])
me_cube.materials.append(mat_material)
me_cube.materials.append(None)
me_cube.use_remesh_preserve_volume = False
me_cube.use_remesh_preserve_attributes = False
me_cube.use_mirror_vertex_groups = False
me_cube.update()

# ---- objects
ob_puerta = bpy.data.objects.new('Puerta', me_cube)

# ---- transforms, parenting, visibility, modifiers, constraints
ob_puerta.location = (0.0, 0.0, 0.0)
ob_puerta.scale = (0.08947, 1.203, 2.485)
ob_puerta.lock_rotations_4d = False
ob_puerta.empty_display_type = 'ARROWS'
ob_puerta.lineart.crease_threshold = 0.0

# ---- collection membership
col_collection.objects.link(ob_puerta)

# ---- scene / render settings (as saved in the file)
scene.frame_start = 1; scene.frame_end = 250; scene.frame_set(0)
scene.render.engine = 'BLENDER_EEVEE_NEXT'
scene.cycles.use_denoising = False
scene.cycles.samples = 128
scene.cycles.sampling_pattern = 'TABULATED_SOBOL'
scene.cycles.use_adaptive_sampling = False
scene.cycles.use_light_tree = False
scene.view_settings.view_transform = 'Filmic'
bpy.context.view_layer.update()

# ---- added for rendering (the .blend has no active camera and no usable light): camera, sun
cam_auto = bpy.data.cameras.new('AutoCamera')
cam_auto.lens = 50.0
cam_auto.sensor_width = 36.0
cam_auto.clip_end = 1000.0
ob_auto_camera = bpy.data.objects.new('AutoCamera', cam_auto)
scene.collection.objects.link(ob_auto_camera)
ob_auto_camera.location = (5.27907, -6.15366, 4.10244)
ob_auto_camera.rotation_euler = (1.09748, -7.21219e-08, 0.694738)
scene.camera = ob_auto_camera
light_auto_sun = bpy.data.lights.new('AutoSun', 'SUN')
light_auto_sun.energy = 3.0
light_auto_sun.angle = 0.0523599
ob_auto_sun = bpy.data.objects.new('AutoSun', light_auto_sun)
scene.collection.objects.link(ob_auto_sun)
ob_auto_sun.rotation_euler = (0.872665, 0.174533, 0.523599)
bpy.context.view_layer.update()
